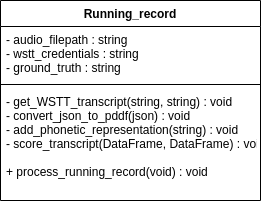

The diagram above was exported from draw.io. Its source (the exported page's mxGraphModel, read from the mxfile embedded in the PNG):
<mxGraphModel dx="223" dy="275" grid="1" gridSize="10" guides="1" tooltips="1" connect="1" arrows="1" fold="1" page="1" pageScale="1" pageWidth="850" pageHeight="1100" math="0" shadow="0">
  <root>
    <mxCell id="SPHE-mQ_aJfMbJJ73bls-0" />
    <mxCell id="SPHE-mQ_aJfMbJJ73bls-1" parent="SPHE-mQ_aJfMbJJ73bls-0" />
    <mxCell id="SPHE-mQ_aJfMbJJ73bls-2" value="Running_record" style="swimlane;fontStyle=1;align=center;verticalAlign=top;childLayout=stackLayout;horizontal=1;startSize=26;horizontalStack=0;resizeParent=1;resizeParentMax=0;resizeLast=0;collapsible=1;marginBottom=0;" vertex="1" parent="SPHE-mQ_aJfMbJJ73bls-1">
      <mxGeometry x="340" y="380" width="260" height="200" as="geometry">
        <mxRectangle x="340" y="380" width="130" height="26" as="alternateBounds" />
      </mxGeometry>
    </mxCell>
    <mxCell id="SPHE-mQ_aJfMbJJ73bls-3" value="- audio_filepath : string&#10;- wstt_credentials : string&#10;- ground_truth : string" style="text;strokeColor=none;fillColor=none;align=left;verticalAlign=top;spacingLeft=4;spacingRight=4;overflow=hidden;rotatable=0;points=[[0,0.5],[1,0.5]];portConstraint=eastwest;" vertex="1" parent="SPHE-mQ_aJfMbJJ73bls-2">
      <mxGeometry y="26" width="260" height="54" as="geometry" />
    </mxCell>
    <mxCell id="SPHE-mQ_aJfMbJJ73bls-4" value="" style="line;strokeWidth=1;fillColor=none;align=left;verticalAlign=middle;spacingTop=-1;spacingLeft=3;spacingRight=3;rotatable=0;labelPosition=right;points=[];portConstraint=eastwest;" vertex="1" parent="SPHE-mQ_aJfMbJJ73bls-2">
      <mxGeometry y="80" width="260" height="8" as="geometry" />
    </mxCell>
    <mxCell id="SPHE-mQ_aJfMbJJ73bls-5" value="- get_WSTT_transcript(string, string) : void&#10;- convert_json_to_pddf(json) : void&#10;- add_phonetic_representation(string) : void&#10;- score_transcript(DataFrame, DataFrame) : void&#10;&#10;+ process_running_record(void) : void" style="text;strokeColor=none;fillColor=none;align=left;verticalAlign=top;spacingLeft=4;spacingRight=4;overflow=hidden;rotatable=0;points=[[0,0.5],[1,0.5]];portConstraint=eastwest;" vertex="1" parent="SPHE-mQ_aJfMbJJ73bls-2">
      <mxGeometry y="88" width="260" height="112" as="geometry" />
    </mxCell>
  </root>
</mxGraphModel>